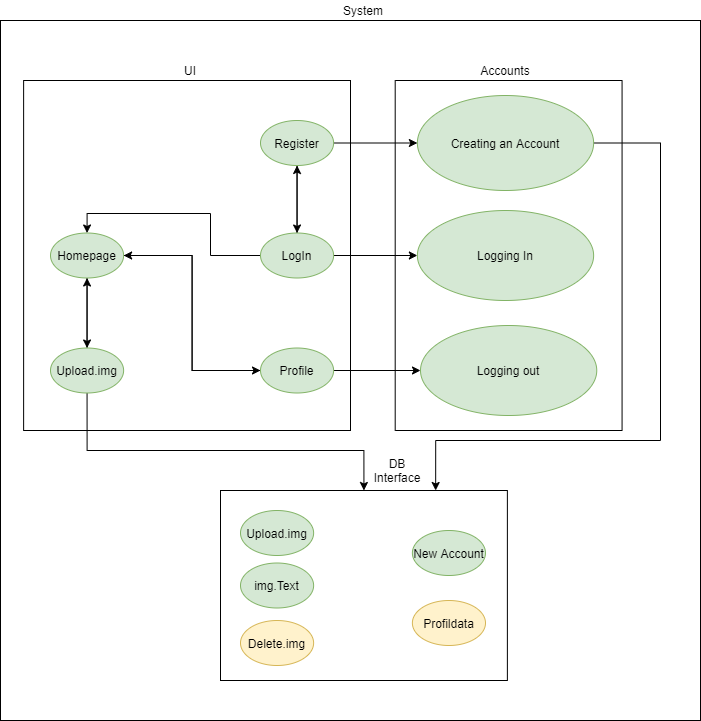

The diagram above was exported from draw.io. Its source (the exported page's mxGraphModel, read from the mxfile embedded in the PNG):
<mxGraphModel dx="1303" dy="728" grid="1" gridSize="10" guides="1" tooltips="1" connect="1" arrows="1" fold="1" page="1" pageScale="1" pageWidth="827" pageHeight="1169" math="0" shadow="0">
  <root>
    <mxCell id="0" />
    <mxCell id="1" parent="0" />
    <mxCell id="i4fDZxuf-c51ttzaorpN-7" value="" style="rounded=0;whiteSpace=wrap;html=1;" vertex="1" parent="1">
      <mxGeometry x="50" y="30" width="700" height="700" as="geometry" />
    </mxCell>
    <mxCell id="i4fDZxuf-c51ttzaorpN-9" value="System" style="text;html=1;strokeColor=none;fillColor=none;align=center;verticalAlign=middle;whiteSpace=wrap;rounded=0;" vertex="1" parent="1">
      <mxGeometry x="358" y="10" width="110" height="20" as="geometry" />
    </mxCell>
    <mxCell id="i4fDZxuf-c51ttzaorpN-10" value="" style="rounded=0;whiteSpace=wrap;html=1;direction=south;" vertex="1" parent="1">
      <mxGeometry x="444.69" y="90" width="226.87" height="350" as="geometry" />
    </mxCell>
    <mxCell id="i4fDZxuf-c51ttzaorpN-11" value="UI" style="text;html=1;strokeColor=none;fillColor=none;align=center;verticalAlign=middle;whiteSpace=wrap;rounded=0;" vertex="1" parent="1">
      <mxGeometry x="220" y="70" width="40" height="20" as="geometry" />
    </mxCell>
    <mxCell id="i4fDZxuf-c51ttzaorpN-17" value="" style="rounded=0;whiteSpace=wrap;html=1;" vertex="1" parent="1">
      <mxGeometry x="73.12" y="90" width="326.88" height="350" as="geometry" />
    </mxCell>
    <mxCell id="i4fDZxuf-c51ttzaorpN-18" value="Accounts" style="text;html=1;strokeColor=none;fillColor=none;align=center;verticalAlign=middle;whiteSpace=wrap;rounded=0;" vertex="1" parent="1">
      <mxGeometry x="535" y="70" width="40" height="20" as="geometry" />
    </mxCell>
    <mxCell id="i4fDZxuf-c51ttzaorpN-19" value="" style="rounded=0;whiteSpace=wrap;html=1;" vertex="1" parent="1">
      <mxGeometry x="270" y="500" width="286.88" height="190" as="geometry" />
    </mxCell>
    <mxCell id="i4fDZxuf-c51ttzaorpN-20" value="DB Interface" style="text;html=1;strokeColor=none;fillColor=none;align=center;verticalAlign=middle;whiteSpace=wrap;rounded=0;" vertex="1" parent="1">
      <mxGeometry x="426.87" y="470" width="40" height="20" as="geometry" />
    </mxCell>
    <mxCell id="i4fDZxuf-c51ttzaorpN-106" style="edgeStyle=orthogonalEdgeStyle;rounded=0;orthogonalLoop=1;jettySize=auto;html=1;entryX=0.75;entryY=0;entryDx=0;entryDy=0;" edge="1" parent="1" source="i4fDZxuf-c51ttzaorpN-23" target="i4fDZxuf-c51ttzaorpN-19">
      <mxGeometry relative="1" as="geometry">
        <Array as="points">
          <mxPoint x="710" y="153" />
          <mxPoint x="710" y="450" />
          <mxPoint x="485" y="450" />
        </Array>
      </mxGeometry>
    </mxCell>
    <mxCell id="i4fDZxuf-c51ttzaorpN-23" value="&lt;span&gt;Creating an Account&lt;/span&gt;" style="ellipse;whiteSpace=wrap;html=1;fillColor=#d5e8d4;strokeColor=#82b366;" vertex="1" parent="1">
      <mxGeometry x="466.87" y="105" width="176.25" height="95" as="geometry" />
    </mxCell>
    <mxCell id="i4fDZxuf-c51ttzaorpN-32" value="Logging In" style="ellipse;whiteSpace=wrap;html=1;fillColor=#d5e8d4;strokeColor=#82b366;" vertex="1" parent="1">
      <mxGeometry x="466.87" y="220" width="176.25" height="90" as="geometry" />
    </mxCell>
    <mxCell id="i4fDZxuf-c51ttzaorpN-33" value="Logging out" style="ellipse;whiteSpace=wrap;html=1;fillColor=#d5e8d4;strokeColor=#82b366;" vertex="1" parent="1">
      <mxGeometry x="470" y="335" width="176.25" height="90" as="geometry" />
    </mxCell>
    <mxCell id="i4fDZxuf-c51ttzaorpN-84" style="edgeStyle=orthogonalEdgeStyle;rounded=0;orthogonalLoop=1;jettySize=auto;html=1;entryX=0;entryY=0.5;entryDx=0;entryDy=0;" edge="1" parent="1" source="i4fDZxuf-c51ttzaorpN-35" target="i4fDZxuf-c51ttzaorpN-36">
      <mxGeometry relative="1" as="geometry" />
    </mxCell>
    <mxCell id="i4fDZxuf-c51ttzaorpN-85" style="edgeStyle=orthogonalEdgeStyle;rounded=0;orthogonalLoop=1;jettySize=auto;html=1;" edge="1" parent="1" source="i4fDZxuf-c51ttzaorpN-35" target="i4fDZxuf-c51ttzaorpN-47">
      <mxGeometry relative="1" as="geometry" />
    </mxCell>
    <mxCell id="i4fDZxuf-c51ttzaorpN-35" value="&lt;span&gt;Homepage&lt;/span&gt;" style="ellipse;whiteSpace=wrap;html=1;fillColor=#d5e8d4;strokeColor=#82b366;" vertex="1" parent="1">
      <mxGeometry x="100" y="242.5" width="73.12" height="45" as="geometry" />
    </mxCell>
    <mxCell id="i4fDZxuf-c51ttzaorpN-70" style="edgeStyle=orthogonalEdgeStyle;rounded=0;orthogonalLoop=1;jettySize=auto;html=1;" edge="1" parent="1" source="i4fDZxuf-c51ttzaorpN-36" target="i4fDZxuf-c51ttzaorpN-33">
      <mxGeometry relative="1" as="geometry" />
    </mxCell>
    <mxCell id="i4fDZxuf-c51ttzaorpN-83" style="edgeStyle=orthogonalEdgeStyle;rounded=0;orthogonalLoop=1;jettySize=auto;html=1;entryX=1;entryY=0.5;entryDx=0;entryDy=0;" edge="1" parent="1" source="i4fDZxuf-c51ttzaorpN-36" target="i4fDZxuf-c51ttzaorpN-35">
      <mxGeometry relative="1" as="geometry" />
    </mxCell>
    <mxCell id="i4fDZxuf-c51ttzaorpN-36" value="&lt;span&gt;Profile&lt;/span&gt;" style="ellipse;whiteSpace=wrap;html=1;fillColor=#d5e8d4;strokeColor=#82b366;" vertex="1" parent="1">
      <mxGeometry x="310" y="357.5" width="73.12" height="45" as="geometry" />
    </mxCell>
    <mxCell id="i4fDZxuf-c51ttzaorpN-69" style="edgeStyle=orthogonalEdgeStyle;rounded=0;orthogonalLoop=1;jettySize=auto;html=1;" edge="1" parent="1" source="i4fDZxuf-c51ttzaorpN-37" target="i4fDZxuf-c51ttzaorpN-32">
      <mxGeometry relative="1" as="geometry" />
    </mxCell>
    <mxCell id="i4fDZxuf-c51ttzaorpN-73" value="" style="edgeStyle=orthogonalEdgeStyle;rounded=0;orthogonalLoop=1;jettySize=auto;html=1;" edge="1" parent="1" source="i4fDZxuf-c51ttzaorpN-37" target="i4fDZxuf-c51ttzaorpN-38">
      <mxGeometry relative="1" as="geometry" />
    </mxCell>
    <mxCell id="i4fDZxuf-c51ttzaorpN-94" style="edgeStyle=orthogonalEdgeStyle;rounded=0;orthogonalLoop=1;jettySize=auto;html=1;entryX=0.5;entryY=0;entryDx=0;entryDy=0;" edge="1" parent="1" source="i4fDZxuf-c51ttzaorpN-37" target="i4fDZxuf-c51ttzaorpN-35">
      <mxGeometry relative="1" as="geometry">
        <Array as="points">
          <mxPoint x="260" y="265" />
          <mxPoint x="260" y="223" />
          <mxPoint x="137" y="223" />
        </Array>
      </mxGeometry>
    </mxCell>
    <mxCell id="i4fDZxuf-c51ttzaorpN-37" value="&lt;span&gt;LogIn&lt;/span&gt;" style="ellipse;whiteSpace=wrap;html=1;fillColor=#d5e8d4;strokeColor=#82b366;" vertex="1" parent="1">
      <mxGeometry x="310" y="242.5" width="73.12" height="45" as="geometry" />
    </mxCell>
    <mxCell id="i4fDZxuf-c51ttzaorpN-65" style="edgeStyle=orthogonalEdgeStyle;rounded=0;orthogonalLoop=1;jettySize=auto;html=1;exitX=1;exitY=0.5;exitDx=0;exitDy=0;" edge="1" parent="1" source="i4fDZxuf-c51ttzaorpN-38" target="i4fDZxuf-c51ttzaorpN-23">
      <mxGeometry relative="1" as="geometry" />
    </mxCell>
    <mxCell id="i4fDZxuf-c51ttzaorpN-75" value="" style="edgeStyle=orthogonalEdgeStyle;rounded=0;orthogonalLoop=1;jettySize=auto;html=1;" edge="1" parent="1" source="i4fDZxuf-c51ttzaorpN-38" target="i4fDZxuf-c51ttzaorpN-37">
      <mxGeometry relative="1" as="geometry" />
    </mxCell>
    <mxCell id="i4fDZxuf-c51ttzaorpN-38" value="&lt;span&gt;Register&lt;br&gt;&lt;/span&gt;" style="ellipse;whiteSpace=wrap;html=1;fillColor=#d5e8d4;strokeColor=#82b366;" vertex="1" parent="1">
      <mxGeometry x="310" y="130" width="73.12" height="45" as="geometry" />
    </mxCell>
    <mxCell id="i4fDZxuf-c51ttzaorpN-86" style="edgeStyle=orthogonalEdgeStyle;rounded=0;orthogonalLoop=1;jettySize=auto;html=1;" edge="1" parent="1" source="i4fDZxuf-c51ttzaorpN-47" target="i4fDZxuf-c51ttzaorpN-35">
      <mxGeometry relative="1" as="geometry">
        <mxPoint x="136.55999999999995" y="180" as="targetPoint" />
      </mxGeometry>
    </mxCell>
    <mxCell id="i4fDZxuf-c51ttzaorpN-103" style="edgeStyle=orthogonalEdgeStyle;rounded=0;orthogonalLoop=1;jettySize=auto;html=1;entryX=0.5;entryY=0;entryDx=0;entryDy=0;" edge="1" parent="1" source="i4fDZxuf-c51ttzaorpN-47" target="i4fDZxuf-c51ttzaorpN-19">
      <mxGeometry relative="1" as="geometry">
        <Array as="points">
          <mxPoint x="137" y="460" />
          <mxPoint x="413" y="460" />
        </Array>
      </mxGeometry>
    </mxCell>
    <mxCell id="i4fDZxuf-c51ttzaorpN-47" value="&lt;span&gt;Upload.img&lt;br&gt;&lt;/span&gt;" style="ellipse;whiteSpace=wrap;html=1;fillColor=#d5e8d4;strokeColor=#82b366;" vertex="1" parent="1">
      <mxGeometry x="100" y="357.5" width="73.12" height="45" as="geometry" />
    </mxCell>
    <mxCell id="i4fDZxuf-c51ttzaorpN-88" value="Upload.img" style="ellipse;whiteSpace=wrap;html=1;fillColor=#d5e8d4;strokeColor=#82b366;" vertex="1" parent="1">
      <mxGeometry x="290" y="520" width="73.12" height="45" as="geometry" />
    </mxCell>
    <mxCell id="i4fDZxuf-c51ttzaorpN-90" value="&lt;span&gt;Delete.img&lt;br&gt;&lt;/span&gt;" style="ellipse;whiteSpace=wrap;html=1;fillColor=#fff2cc;strokeColor=#d6b656;" vertex="1" parent="1">
      <mxGeometry x="290" y="630" width="73.12" height="45" as="geometry" />
    </mxCell>
    <mxCell id="i4fDZxuf-c51ttzaorpN-91" value="&lt;span&gt;img.Text&lt;/span&gt;" style="ellipse;whiteSpace=wrap;html=1;fillColor=#d5e8d4;strokeColor=#82b366;" vertex="1" parent="1">
      <mxGeometry x="290" y="572.5" width="73.12" height="45" as="geometry" />
    </mxCell>
    <mxCell id="i4fDZxuf-c51ttzaorpN-97" value="&lt;span&gt;Profildata&lt;/span&gt;" style="ellipse;whiteSpace=wrap;html=1;fillColor=#fff2cc;strokeColor=#d6b656;" vertex="1" parent="1">
      <mxGeometry x="461.88" y="610" width="73.12" height="45" as="geometry" />
    </mxCell>
    <mxCell id="i4fDZxuf-c51ttzaorpN-98" value="&lt;span&gt;New Account&lt;br&gt;&lt;/span&gt;" style="ellipse;whiteSpace=wrap;html=1;fillColor=#d5e8d4;strokeColor=#82b366;" vertex="1" parent="1">
      <mxGeometry x="461.88" y="540" width="73.12" height="45" as="geometry" />
    </mxCell>
  </root>
</mxGraphModel>